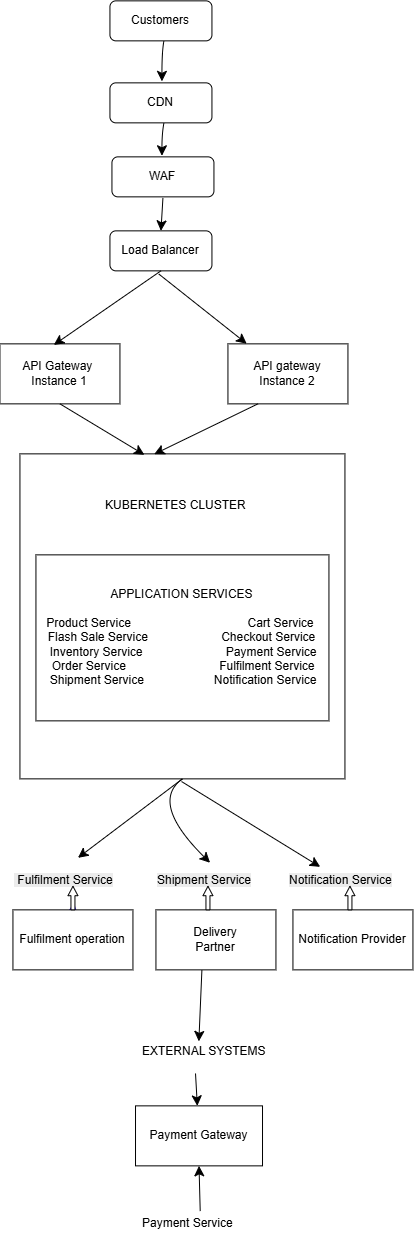

The diagram above was exported from draw.io. Its source (the exported page's mxGraphModel, read from the mxfile embedded in the PNG):
<mxGraphModel dx="798" dy="876" grid="0" gridSize="10" guides="1" tooltips="1" connect="1" arrows="1" fold="1" page="0" pageScale="1" pageWidth="850" pageHeight="1100" math="0" shadow="0">
  <root>
    <mxCell id="0" />
    <mxCell id="1" parent="0" />
    <mxCell id="1HMLuQwCeNsyTV5AMnR3-1" parent="1" style="rounded=1;whiteSpace=wrap;html=1;roundedPerimeter=1;" value="Customers" vertex="1">
      <mxGeometry height="40" width="102" x="168" y="-210" as="geometry" />
    </mxCell>
    <mxCell id="1HMLuQwCeNsyTV5AMnR3-2" parent="1" style="rounded=1;whiteSpace=wrap;html=1;roundedPerimeter=1;" value="CDN" vertex="1">
      <mxGeometry height="40" width="102" x="168" y="-128" as="geometry" />
    </mxCell>
    <mxCell id="1HMLuQwCeNsyTV5AMnR3-3" parent="1" style="rounded=1;whiteSpace=wrap;html=1;roundedPerimeter=1;" value="WAF" vertex="1">
      <mxGeometry height="40" width="102" x="170" y="-54" as="geometry" />
    </mxCell>
    <mxCell id="1HMLuQwCeNsyTV5AMnR3-4" parent="1" style="rounded=1;whiteSpace=wrap;html=1;roundedPerimeter=1;" value="Load Balancer" vertex="1">
      <mxGeometry height="40" width="102" x="168" y="20" as="geometry" />
    </mxCell>
    <mxCell id="1HMLuQwCeNsyTV5AMnR3-5" parent="1" style="rounded=0;whiteSpace=wrap;html=1;" value="API gateway&lt;div&gt;Instance 2&lt;/div&gt;" vertex="1">
      <mxGeometry height="60" width="120" x="286" y="133" as="geometry" />
    </mxCell>
    <mxCell id="1HMLuQwCeNsyTV5AMnR3-6" parent="1" style="rounded=0;whiteSpace=wrap;html=1;" value="API Gateway&amp;nbsp;&lt;div&gt;Instance 1&lt;/div&gt;" vertex="1">
      <mxGeometry height="60" width="120" x="58" y="133" as="geometry" />
    </mxCell>
    <mxCell id="1HMLuQwCeNsyTV5AMnR3-7" parent="1" style="whiteSpace=wrap;html=1;aspect=fixed;" value="" vertex="1">
      <mxGeometry height="325" width="325" x="78" y="243" as="geometry" />
    </mxCell>
    <mxCell id="1HMLuQwCeNsyTV5AMnR3-8" parent="1" style="text;whiteSpace=wrap;html=1;" value="&lt;div style=&quot;text-align: center;&quot;&gt;&lt;span style=&quot;background-color: transparent; color: light-dark(rgb(0, 0, 0), rgb(255, 255, 255));&quot;&gt;KUBERNETES CLUSTER&lt;/span&gt;&lt;/div&gt;" vertex="1">
      <mxGeometry height="36" width="169" x="162.00001220703126" y="281.000048828125" as="geometry" />
    </mxCell>
    <mxCell id="1HMLuQwCeNsyTV5AMnR3-15" parent="1" style="rounded=0;whiteSpace=wrap;html=1;" value="&lt;br&gt;             APPLICATION SERVICES&lt;br&gt;&lt;br&gt;Product Service&amp;nbsp; &amp;nbsp; &amp;nbsp; &amp;nbsp; &amp;nbsp; &amp;nbsp; &amp;nbsp; &amp;nbsp; &amp;nbsp; &amp;nbsp; &amp;nbsp; &amp;nbsp; &amp;nbsp; &amp;nbsp; &amp;nbsp; &amp;nbsp; &amp;nbsp; &amp;nbsp;Cart Service&amp;nbsp;&lt;br&gt;Flash Sale Service&amp;nbsp; &amp;nbsp; &amp;nbsp; &amp;nbsp; &amp;nbsp; &amp;nbsp; &amp;nbsp; &amp;nbsp; &amp;nbsp; &amp;nbsp; &amp;nbsp; Checkout Service&lt;br&gt;&amp;nbsp;Inventory Service&amp;nbsp; &amp;nbsp; &amp;nbsp; &amp;nbsp; &amp;nbsp; &amp;nbsp; &amp;nbsp; &amp;nbsp; &amp;nbsp; &amp;nbsp; &amp;nbsp; &amp;nbsp; &amp;nbsp;Payment Service&lt;br&gt;&amp;nbsp;Order Service&amp;nbsp; &amp;nbsp; &amp;nbsp; &amp;nbsp; &amp;nbsp; &amp;nbsp; &amp;nbsp; &amp;nbsp; &amp;nbsp; &amp;nbsp; &amp;nbsp; &amp;nbsp; &amp;nbsp; &amp;nbsp; Fulfilment Service&lt;div&gt;&amp;nbsp;Shipment Service&amp;nbsp; &amp;nbsp; &amp;nbsp; &amp;nbsp; &amp;nbsp; &amp;nbsp; &amp;nbsp; &amp;nbsp; &amp;nbsp; &amp;nbsp; &amp;nbsp;Notification Service     &lt;div&gt;&lt;br&gt;&lt;/div&gt;&lt;/div&gt;" vertex="1">
      <mxGeometry height="166" width="293" x="94" y="344" as="geometry" />
    </mxCell>
    <mxCell id="1HMLuQwCeNsyTV5AMnR3-17" parent="1" style="rounded=0;whiteSpace=wrap;html=1;" value="Notification Provider" vertex="1">
      <mxGeometry height="60" width="120" x="351" y="699" as="geometry" />
    </mxCell>
    <mxCell id="1HMLuQwCeNsyTV5AMnR3-18" parent="1" style="rounded=0;whiteSpace=wrap;html=1;" value="Delivery&lt;div&gt;Partner&lt;/div&gt;" vertex="1">
      <mxGeometry height="60" width="120" x="214" y="699" as="geometry" />
    </mxCell>
    <mxCell id="1HMLuQwCeNsyTV5AMnR3-30" edge="1" parent="1" source="1HMLuQwCeNsyTV5AMnR3-19" style="edgeStyle=none;curved=1;rounded=0;orthogonalLoop=1;jettySize=auto;html=1;exitX=0.5;exitY=0;exitDx=0;exitDy=0;fontSize=12;startSize=8;endSize=8;strokeColor=#4D30FF;" target="1HMLuQwCeNsyTV5AMnR3-20">
      <mxGeometry relative="1" as="geometry" />
    </mxCell>
    <mxCell id="1HMLuQwCeNsyTV5AMnR3-19" parent="1" style="rounded=0;whiteSpace=wrap;html=1;" value="Fulfilment operation" vertex="1">
      <mxGeometry height="60" width="120" x="71" y="699" as="geometry" />
    </mxCell>
    <mxCell id="1HMLuQwCeNsyTV5AMnR3-20" parent="1" style="text;whiteSpace=wrap;html=1;" value="&lt;span style=&quot;color: rgb(0, 0, 0); font-family: Helvetica; font-size: 12px; font-style: normal; font-variant-ligatures: normal; font-variant-caps: normal; font-weight: 400; letter-spacing: normal; orphans: 2; text-align: center; text-indent: 0px; text-transform: none; widows: 2; word-spacing: 0px; -webkit-text-stroke-width: 0px; white-space: normal; background-color: rgb(236, 236, 236); text-decoration-thickness: initial; text-decoration-style: initial; text-decoration-color: initial; display: inline !important; float: none;&quot;&gt;&lt;span&gt;&amp;nbsp;&lt;/span&gt;Fulfilment Service&lt;/span&gt;" vertex="1">
      <mxGeometry height="36" width="127" x="71.00001220703125" y="656" as="geometry" />
    </mxCell>
    <mxCell id="1HMLuQwCeNsyTV5AMnR3-21" parent="1" style="text;whiteSpace=wrap;html=1;" value="&lt;span style=&quot;color: rgb(0, 0, 0); font-family: Helvetica; font-size: 12px; font-style: normal; font-variant-ligatures: normal; font-variant-caps: normal; font-weight: 400; letter-spacing: normal; orphans: 2; text-align: center; text-indent: 0px; text-transform: none; widows: 2; word-spacing: 0px; -webkit-text-stroke-width: 0px; white-space: normal; background-color: rgb(236, 236, 236); text-decoration-thickness: initial; text-decoration-style: initial; text-decoration-color: initial; display: inline !important; float: none;&quot;&gt;Shipment Service&lt;/span&gt;" vertex="1">
      <mxGeometry height="36" width="122" x="214.00001220703126" y="656" as="geometry" />
    </mxCell>
    <mxCell id="1HMLuQwCeNsyTV5AMnR3-22" parent="1" style="text;whiteSpace=wrap;html=1;" value="&lt;span style=&quot;color: rgb(0, 0, 0); font-family: Helvetica; font-size: 12px; font-style: normal; font-variant-ligatures: normal; font-variant-caps: normal; font-weight: 400; letter-spacing: normal; orphans: 2; text-align: center; text-indent: 0px; text-transform: none; widows: 2; word-spacing: 0px; -webkit-text-stroke-width: 0px; white-space: normal; background-color: rgb(236, 236, 236); text-decoration-thickness: initial; text-decoration-style: initial; text-decoration-color: initial; display: inline !important; float: none;&quot;&gt;Notification Service&lt;/span&gt;" vertex="1">
      <mxGeometry height="36" width="131" x="345.50001220703126" y="656" as="geometry" />
    </mxCell>
    <mxCell id="1HMLuQwCeNsyTV5AMnR3-24" parent="1" style="text;whiteSpace=wrap;html=1;" value="EXTERNAL SYSTEMS" vertex="1">
      <mxGeometry height="36" width="152" x="198.99998779296874" y="827.0000244140625" as="geometry" />
    </mxCell>
    <mxCell id="1HMLuQwCeNsyTV5AMnR3-25" edge="1" parent="1" source="1HMLuQwCeNsyTV5AMnR3-24" style="endArrow=classic;html=1;rounded=0;fontSize=12;startSize=8;endSize=8;curved=1;exitX=0.359;exitY=0.989;exitDx=0;exitDy=0;exitPerimeter=0;" target="1HMLuQwCeNsyTV5AMnR3-26" value="">
      <mxGeometry height="50" relative="1" width="50" as="geometry">
        <mxPoint x="230" y="868" as="sourcePoint" />
        <mxPoint x="253.57" y="923.4" as="targetPoint" />
      </mxGeometry>
    </mxCell>
    <mxCell id="1HMLuQwCeNsyTV5AMnR3-26" parent="1" style="rounded=0;whiteSpace=wrap;html=1;" value="Payment Gateway" vertex="1">
      <mxGeometry height="60" width="127" x="193.57" y="895" as="geometry" />
    </mxCell>
    <mxCell id="1HMLuQwCeNsyTV5AMnR3-27" edge="1" parent="1" style="endArrow=classic;html=1;rounded=0;fontSize=12;startSize=8;endSize=8;curved=1;entryX=0.5;entryY=1;entryDx=0;entryDy=0;" target="1HMLuQwCeNsyTV5AMnR3-26" value="">
      <mxGeometry height="50" relative="1" width="50" as="geometry">
        <mxPoint x="258.27" y="1000.2" as="sourcePoint" />
        <mxPoint x="258.27000000000004" y="949" as="targetPoint" />
      </mxGeometry>
    </mxCell>
    <mxCell id="1HMLuQwCeNsyTV5AMnR3-28" parent="1" style="text;whiteSpace=wrap;html=1;" value="Payment Service" vertex="1">
      <mxGeometry height="36" width="152" x="198.99998779296874" y="999.0000244140625" as="geometry" />
    </mxCell>
    <mxCell id="1HMLuQwCeNsyTV5AMnR3-31" parent="1" style="shape=singleArrow;whiteSpace=wrap;html=1;arrowWidth=0.4;arrowSize=0.4;direction=north;" value="" vertex="1">
      <mxGeometry height="23.57" width="10" x="403.005" y="675.4350000000001" as="geometry" />
    </mxCell>
    <mxCell id="1HMLuQwCeNsyTV5AMnR3-32" parent="1" style="shape=singleArrow;whiteSpace=wrap;html=1;arrowWidth=0.4;arrowSize=0.4;direction=north;" value="" vertex="1">
      <mxGeometry height="23.57" width="10" x="126.005" y="675.4250000000001" as="geometry" />
    </mxCell>
    <mxCell id="1HMLuQwCeNsyTV5AMnR3-33" parent="1" style="shape=singleArrow;whiteSpace=wrap;html=1;arrowWidth=0.4;arrowSize=0.4;direction=north;" value="" vertex="1">
      <mxGeometry height="23.57" width="10" x="261.005" y="675.4250000000001" as="geometry" />
    </mxCell>
    <mxCell id="1HMLuQwCeNsyTV5AMnR3-35" edge="1" parent="1" style="endArrow=classic;html=1;rounded=0;fontSize=12;startSize=8;endSize=8;curved=1;entryX=0.5;entryY=0;entryDx=0;entryDy=0;" target="1HMLuQwCeNsyTV5AMnR3-4" value="">
      <mxGeometry height="50" relative="1" width="50" as="geometry">
        <Array as="points" />
        <mxPoint x="220.99" y="-12.9" as="sourcePoint" />
        <mxPoint x="231" y="7" as="targetPoint" />
      </mxGeometry>
    </mxCell>
    <mxCell id="1HMLuQwCeNsyTV5AMnR3-38" edge="1" parent="1" style="endArrow=classic;html=1;rounded=0;fontSize=12;startSize=8;endSize=8;curved=1;entryX=0.5;entryY=0;entryDx=0;entryDy=0;" value="">
      <mxGeometry height="50" relative="1" width="50" as="geometry">
        <Array as="points">
          <mxPoint x="220" y="-77.53" />
        </Array>
        <mxPoint x="221.99" y="-88" as="sourcePoint" />
        <mxPoint x="220" y="-55.099999999999994" as="targetPoint" />
      </mxGeometry>
    </mxCell>
    <mxCell id="1HMLuQwCeNsyTV5AMnR3-39" edge="1" parent="1" style="endArrow=classic;html=1;rounded=0;fontSize=12;startSize=8;endSize=8;curved=1;" value="">
      <mxGeometry height="50" relative="1" width="50" x="-0.1646" as="geometry">
        <Array as="points">
          <mxPoint x="220" y="-159.53" />
        </Array>
        <mxPoint x="221.99" y="-170" as="sourcePoint" />
        <mxPoint x="220" y="-129.49" as="targetPoint" />
      </mxGeometry>
    </mxCell>
    <mxCell id="1HMLuQwCeNsyTV5AMnR3-40" edge="1" parent="1" source="1HMLuQwCeNsyTV5AMnR3-4" style="endArrow=classic;html=1;rounded=0;fontSize=12;startSize=8;endSize=8;curved=1;exitX=0.5;exitY=1;exitDx=0;exitDy=0;entryX=0.449;entryY=0.018;entryDx=0;entryDy=0;entryPerimeter=0;" target="1HMLuQwCeNsyTV5AMnR3-6" value="">
      <mxGeometry height="50" relative="1" width="50" as="geometry">
        <mxPoint x="220" y="141" as="sourcePoint" />
        <mxPoint x="270" y="91" as="targetPoint" />
      </mxGeometry>
    </mxCell>
    <mxCell id="1HMLuQwCeNsyTV5AMnR3-41" edge="1" parent="1" style="endArrow=classic;html=1;rounded=0;fontSize=12;startSize=8;endSize=8;curved=1;entryX=0.156;entryY=-0.003;entryDx=0;entryDy=0;entryPerimeter=0;" target="1HMLuQwCeNsyTV5AMnR3-5" value="">
      <mxGeometry height="50" relative="1" width="50" as="geometry">
        <mxPoint x="217" y="63.28" as="sourcePoint" />
        <mxPoint x="250.79" y="30" as="targetPoint" />
      </mxGeometry>
    </mxCell>
    <mxCell id="1HMLuQwCeNsyTV5AMnR3-42" edge="1" parent="1" source="1HMLuQwCeNsyTV5AMnR3-6" style="endArrow=classic;html=1;rounded=0;fontSize=12;startSize=8;endSize=8;curved=1;exitX=0.5;exitY=1;exitDx=0;exitDy=0;entryX=0.383;entryY=0.003;entryDx=0;entryDy=0;entryPerimeter=0;" target="1HMLuQwCeNsyTV5AMnR3-7" value="">
      <mxGeometry height="50" relative="1" width="50" as="geometry">
        <mxPoint x="181" y="305" as="sourcePoint" />
        <mxPoint x="231" y="255" as="targetPoint" />
      </mxGeometry>
    </mxCell>
    <mxCell id="1HMLuQwCeNsyTV5AMnR3-43" edge="1" parent="1" source="1HMLuQwCeNsyTV5AMnR3-5" style="endArrow=classic;html=1;rounded=0;fontSize=12;startSize=8;endSize=8;curved=1;exitX=0.25;exitY=1;exitDx=0;exitDy=0;entryX=0.413;entryY=0.001;entryDx=0;entryDy=0;entryPerimeter=0;" target="1HMLuQwCeNsyTV5AMnR3-7" value="">
      <mxGeometry height="50" relative="1" width="50" as="geometry">
        <mxPoint x="181" y="305" as="sourcePoint" />
        <mxPoint x="231" y="255" as="targetPoint" />
      </mxGeometry>
    </mxCell>
    <mxCell id="1HMLuQwCeNsyTV5AMnR3-44" edge="1" parent="1" source="1HMLuQwCeNsyTV5AMnR3-7" style="endArrow=classic;html=1;rounded=0;fontSize=12;startSize=8;endSize=8;curved=1;exitX=0.5;exitY=1;exitDx=0;exitDy=0;" value="">
      <mxGeometry height="50" relative="1" width="50" as="geometry">
        <mxPoint x="224" y="648" as="sourcePoint" />
        <mxPoint x="136.03" y="646.95" as="targetPoint" />
      </mxGeometry>
    </mxCell>
    <mxCell id="1HMLuQwCeNsyTV5AMnR3-45" edge="1" parent="1" source="1HMLuQwCeNsyTV5AMnR3-7" style="endArrow=classic;html=1;rounded=0;fontSize=12;startSize=8;endSize=8;curved=1;exitX=0.5;exitY=1;exitDx=0;exitDy=0;" value="">
      <mxGeometry height="50" relative="1" width="50" x="-0.4295" as="geometry">
        <Array as="points">
          <mxPoint x="207.35" y="591.75" />
        </Array>
        <mxPoint x="181" y="618" as="sourcePoint" />
        <mxPoint x="268.12" y="651.91" as="targetPoint" />
      </mxGeometry>
    </mxCell>
    <mxCell id="1HMLuQwCeNsyTV5AMnR3-46" edge="1" parent="1" style="endArrow=classic;html=1;rounded=0;fontSize=12;startSize=8;endSize=8;curved=1;entryX=0.25;entryY=0;entryDx=0;entryDy=0;" target="1HMLuQwCeNsyTV5AMnR3-22" value="">
      <mxGeometry height="50" relative="1" width="50" as="geometry">
        <mxPoint x="239.6" y="570.67" as="sourcePoint" />
        <mxPoint x="231" y="568" as="targetPoint" />
      </mxGeometry>
    </mxCell>
    <mxCell id="1HMLuQwCeNsyTV5AMnR3-48" edge="1" parent="1" source="1HMLuQwCeNsyTV5AMnR3-18" style="endArrow=classic;html=1;rounded=0;fontSize=12;startSize=8;endSize=8;curved=1;entryX=0.381;entryY=0.098;entryDx=0;entryDy=0;entryPerimeter=0;exitX=0.383;exitY=1.003;exitDx=0;exitDy=0;exitPerimeter=0;" target="1HMLuQwCeNsyTV5AMnR3-24" value="">
      <mxGeometry height="50" relative="1" width="50" as="geometry">
        <mxPoint x="232.07" y="811" as="sourcePoint" />
        <mxPoint x="282.07" y="761" as="targetPoint" />
      </mxGeometry>
    </mxCell>
  </root>
</mxGraphModel>